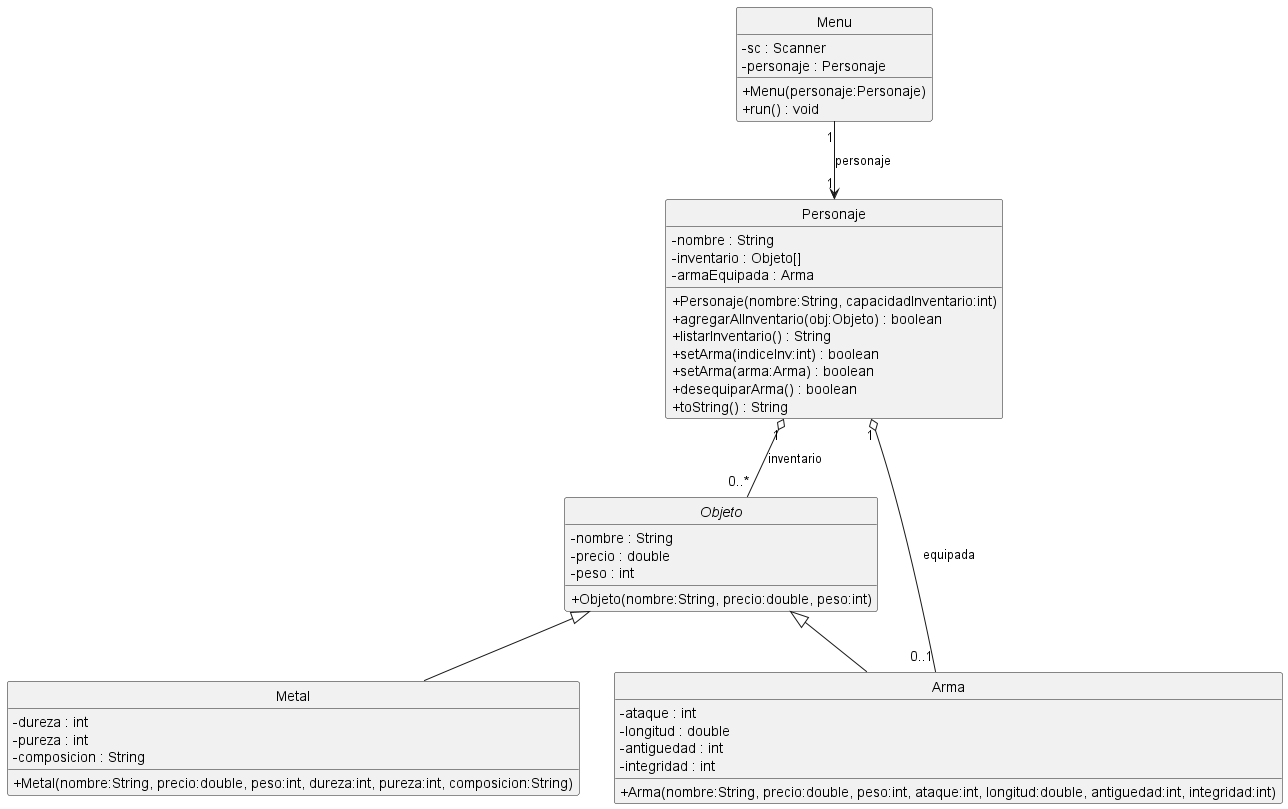

The diagram above was rendered by PlantUML. Its source (embedded in the PNG):
@startuml
skinparam classAttributeIconSize 0
hide circle
top to bottom direction

abstract class Objeto {
  - nombre : String
  - precio : double
  - peso : int
  + Objeto(nombre:String, precio:double, peso:int)
}

class Arma {
  - ataque : int
  - longitud : double
  - antiguedad : int
  - integridad : int
  + Arma(nombre:String, precio:double, peso:int, ataque:int, longitud:double, antiguedad:int, integridad:int)
}

class Metal {
  - dureza : int
  - pureza : int
  - composicion : String
  + Metal(nombre:String, precio:double, peso:int, dureza:int, pureza:int, composicion:String)
}

class Personaje {
  - nombre : String
  - inventario : Objeto[]
  - armaEquipada : Arma
  + Personaje(nombre:String, capacidadInventario:int)
  + agregarAlInventario(obj:Objeto) : boolean
  + listarInventario() : String
  + setArma(indiceInv:int) : boolean
  + setArma(arma:Arma) : boolean
  + desequiparArma() : boolean
  + toString() : String
}

class Menu {
  - sc : Scanner
  - personaje : Personaje
  + Menu(personaje:Personaje)
  + run() : void
}

Objeto <|-- Arma
Objeto <|-- Metal

Personaje "1" o-- "0..*" Objeto : inventario
Personaje "1" o-- "0..1" Arma : equipada
Menu "1" --> "1" Personaje : personaje

@enduml